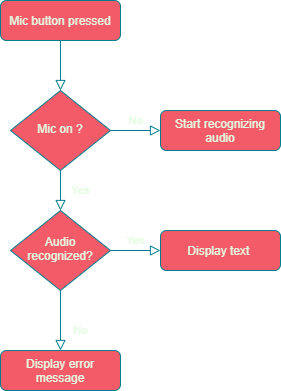

The diagram above was exported from draw.io. Its source (the exported page's mxGraphModel, read from the mxfile embedded in the PNG):
<mxGraphModel dx="1278" dy="552" grid="1" gridSize="10" guides="1" tooltips="1" connect="1" arrows="1" fold="1" page="1" pageScale="1" pageWidth="827" pageHeight="1169" background="#114B5F" math="0" shadow="0">
  <root>
    <mxCell id="WIyWlLk6GJQsqaUBKTNV-0" />
    <mxCell id="WIyWlLk6GJQsqaUBKTNV-1" parent="WIyWlLk6GJQsqaUBKTNV-0" />
    <mxCell id="WIyWlLk6GJQsqaUBKTNV-2" value="" style="rounded=0;html=1;jettySize=auto;orthogonalLoop=1;fontSize=11;endArrow=block;endFill=0;endSize=8;strokeWidth=1;shadow=0;labelBackgroundColor=none;edgeStyle=orthogonalEdgeStyle;strokeColor=#028090;fontColor=#E4FDE1;" parent="WIyWlLk6GJQsqaUBKTNV-1" source="WIyWlLk6GJQsqaUBKTNV-3" target="WIyWlLk6GJQsqaUBKTNV-6" edge="1">
      <mxGeometry relative="1" as="geometry" />
    </mxCell>
    <mxCell id="WIyWlLk6GJQsqaUBKTNV-3" value="Mic button pressed" style="rounded=1;whiteSpace=wrap;html=1;fontSize=12;glass=0;strokeWidth=1;shadow=0;fillColor=#F45B69;strokeColor=#028090;fontColor=#E4FDE1;" parent="WIyWlLk6GJQsqaUBKTNV-1" vertex="1">
      <mxGeometry x="160" y="80" width="120" height="40" as="geometry" />
    </mxCell>
    <mxCell id="WIyWlLk6GJQsqaUBKTNV-4" value="Yes" style="rounded=0;html=1;jettySize=auto;orthogonalLoop=1;fontSize=11;endArrow=block;endFill=0;endSize=8;strokeWidth=1;shadow=0;labelBackgroundColor=none;edgeStyle=orthogonalEdgeStyle;strokeColor=#028090;fontColor=#E4FDE1;" parent="WIyWlLk6GJQsqaUBKTNV-1" source="WIyWlLk6GJQsqaUBKTNV-6" target="WIyWlLk6GJQsqaUBKTNV-10" edge="1">
      <mxGeometry y="20" relative="1" as="geometry">
        <mxPoint as="offset" />
      </mxGeometry>
    </mxCell>
    <mxCell id="WIyWlLk6GJQsqaUBKTNV-5" value="No" style="edgeStyle=orthogonalEdgeStyle;rounded=0;html=1;jettySize=auto;orthogonalLoop=1;fontSize=11;endArrow=block;endFill=0;endSize=8;strokeWidth=1;shadow=0;labelBackgroundColor=none;strokeColor=#028090;fontColor=#E4FDE1;" parent="WIyWlLk6GJQsqaUBKTNV-1" source="WIyWlLk6GJQsqaUBKTNV-6" target="WIyWlLk6GJQsqaUBKTNV-7" edge="1">
      <mxGeometry y="10" relative="1" as="geometry">
        <mxPoint as="offset" />
      </mxGeometry>
    </mxCell>
    <mxCell id="WIyWlLk6GJQsqaUBKTNV-6" value="Mic on ?" style="rhombus;whiteSpace=wrap;html=1;shadow=0;fontFamily=Helvetica;fontSize=12;align=center;strokeWidth=1;spacing=6;spacingTop=-4;fillColor=#F45B69;strokeColor=#028090;fontColor=#E4FDE1;" parent="WIyWlLk6GJQsqaUBKTNV-1" vertex="1">
      <mxGeometry x="170" y="170" width="100" height="80" as="geometry" />
    </mxCell>
    <mxCell id="WIyWlLk6GJQsqaUBKTNV-7" value="Start recognizing audio" style="rounded=1;whiteSpace=wrap;html=1;fontSize=12;glass=0;strokeWidth=1;shadow=0;fillColor=#F45B69;strokeColor=#028090;fontColor=#E4FDE1;" parent="WIyWlLk6GJQsqaUBKTNV-1" vertex="1">
      <mxGeometry x="320" y="190" width="120" height="40" as="geometry" />
    </mxCell>
    <mxCell id="WIyWlLk6GJQsqaUBKTNV-8" value="No" style="rounded=0;html=1;jettySize=auto;orthogonalLoop=1;fontSize=11;endArrow=block;endFill=0;endSize=8;strokeWidth=1;shadow=0;labelBackgroundColor=none;edgeStyle=orthogonalEdgeStyle;strokeColor=#028090;fontColor=#E4FDE1;" parent="WIyWlLk6GJQsqaUBKTNV-1" source="WIyWlLk6GJQsqaUBKTNV-10" target="WIyWlLk6GJQsqaUBKTNV-11" edge="1">
      <mxGeometry x="0.3333" y="20" relative="1" as="geometry">
        <mxPoint as="offset" />
      </mxGeometry>
    </mxCell>
    <mxCell id="WIyWlLk6GJQsqaUBKTNV-9" value="Yes" style="edgeStyle=orthogonalEdgeStyle;rounded=0;html=1;jettySize=auto;orthogonalLoop=1;fontSize=11;endArrow=block;endFill=0;endSize=8;strokeWidth=1;shadow=0;labelBackgroundColor=none;strokeColor=#028090;fontColor=#E4FDE1;" parent="WIyWlLk6GJQsqaUBKTNV-1" source="WIyWlLk6GJQsqaUBKTNV-10" target="WIyWlLk6GJQsqaUBKTNV-12" edge="1">
      <mxGeometry y="10" relative="1" as="geometry">
        <mxPoint as="offset" />
      </mxGeometry>
    </mxCell>
    <mxCell id="WIyWlLk6GJQsqaUBKTNV-10" value="Audio recognized?" style="rhombus;whiteSpace=wrap;html=1;shadow=0;fontFamily=Helvetica;fontSize=12;align=center;strokeWidth=1;spacing=6;spacingTop=-4;fillColor=#F45B69;strokeColor=#028090;fontColor=#E4FDE1;" parent="WIyWlLk6GJQsqaUBKTNV-1" vertex="1">
      <mxGeometry x="170" y="290" width="100" height="80" as="geometry" />
    </mxCell>
    <mxCell id="WIyWlLk6GJQsqaUBKTNV-11" value="Display error message" style="rounded=1;whiteSpace=wrap;html=1;fontSize=12;glass=0;strokeWidth=1;shadow=0;fillColor=#F45B69;strokeColor=#028090;fontColor=#E4FDE1;" parent="WIyWlLk6GJQsqaUBKTNV-1" vertex="1">
      <mxGeometry x="160" y="430" width="120" height="40" as="geometry" />
    </mxCell>
    <mxCell id="WIyWlLk6GJQsqaUBKTNV-12" value="Display text&amp;nbsp;" style="rounded=1;whiteSpace=wrap;html=1;fontSize=12;glass=0;strokeWidth=1;shadow=0;fillColor=#F45B69;strokeColor=#028090;fontColor=#E4FDE1;" parent="WIyWlLk6GJQsqaUBKTNV-1" vertex="1">
      <mxGeometry x="320" y="310" width="120" height="40" as="geometry" />
    </mxCell>
  </root>
</mxGraphModel>